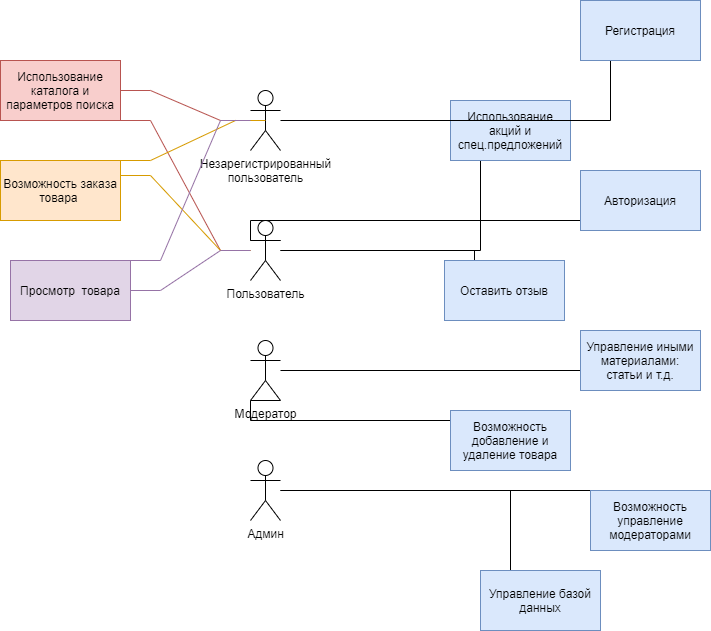

The diagram above was exported from draw.io. Its source (the exported page's mxGraphModel, read from the mxfile embedded in the PNG):
<mxGraphModel dx="1972" dy="1807" grid="1" gridSize="10" guides="1" tooltips="1" connect="1" arrows="1" fold="1" page="1" pageScale="1" pageWidth="827" pageHeight="1169" math="0" shadow="0">
  <root>
    <mxCell id="0" />
    <mxCell id="1" parent="0" />
    <mxCell id="h68P0DEkN4EH5qRvSU4X-1" value="Незарегистрированный&lt;br&gt;пользователь" style="shape=umlActor;verticalLabelPosition=bottom;labelBackgroundColor=#ffffff;verticalAlign=top;html=1;outlineConnect=0;" vertex="1" parent="1">
      <mxGeometry x="100" y="70" width="30" height="60" as="geometry" />
    </mxCell>
    <mxCell id="h68P0DEkN4EH5qRvSU4X-2" value="Пользователь" style="shape=umlActor;verticalLabelPosition=bottom;labelBackgroundColor=#ffffff;verticalAlign=top;html=1;outlineConnect=0;" vertex="1" parent="1">
      <mxGeometry x="100" y="200" width="30" height="60" as="geometry" />
    </mxCell>
    <mxCell id="h68P0DEkN4EH5qRvSU4X-3" value="Модератор" style="shape=umlActor;verticalLabelPosition=bottom;labelBackgroundColor=#ffffff;verticalAlign=top;html=1;outlineConnect=0;" vertex="1" parent="1">
      <mxGeometry x="100" y="320" width="30" height="60" as="geometry" />
    </mxCell>
    <mxCell id="h68P0DEkN4EH5qRvSU4X-4" value="Админ" style="shape=umlActor;verticalLabelPosition=bottom;labelBackgroundColor=#ffffff;verticalAlign=top;html=1;outlineConnect=0;" vertex="1" parent="1">
      <mxGeometry x="100" y="440" width="30" height="60" as="geometry" />
    </mxCell>
    <mxCell id="h68P0DEkN4EH5qRvSU4X-25" style="edgeStyle=entityRelationEdgeStyle;rounded=0;orthogonalLoop=1;jettySize=auto;html=1;exitX=0;exitY=0.25;exitDx=0;exitDy=0;endArrow=none;endFill=0;" edge="1" parent="1" source="h68P0DEkN4EH5qRvSU4X-6" target="h68P0DEkN4EH5qRvSU4X-4">
      <mxGeometry relative="1" as="geometry" />
    </mxCell>
    <mxCell id="h68P0DEkN4EH5qRvSU4X-6" value="Управление базой данных" style="rounded=0;whiteSpace=wrap;html=1;fillColor=#dae8fc;strokeColor=#6c8ebf;" vertex="1" parent="1">
      <mxGeometry x="330" y="550" width="120" height="60" as="geometry" />
    </mxCell>
    <mxCell id="h68P0DEkN4EH5qRvSU4X-23" style="edgeStyle=entityRelationEdgeStyle;rounded=0;orthogonalLoop=1;jettySize=auto;html=1;exitX=0;exitY=0.5;exitDx=0;exitDy=0;entryX=1;entryY=1;entryDx=0;entryDy=0;entryPerimeter=0;endArrow=none;endFill=0;" edge="1" parent="1" source="h68P0DEkN4EH5qRvSU4X-7" target="h68P0DEkN4EH5qRvSU4X-3">
      <mxGeometry relative="1" as="geometry" />
    </mxCell>
    <mxCell id="h68P0DEkN4EH5qRvSU4X-7" value="Возможность добавление и удаление товара" style="rounded=0;whiteSpace=wrap;html=1;fillColor=#dae8fc;strokeColor=#6c8ebf;" vertex="1" parent="1">
      <mxGeometry x="300" y="390" width="120" height="60" as="geometry" />
    </mxCell>
    <mxCell id="h68P0DEkN4EH5qRvSU4X-26" style="edgeStyle=entityRelationEdgeStyle;rounded=0;orthogonalLoop=1;jettySize=auto;html=1;exitX=1;exitY=0.5;exitDx=0;exitDy=0;endArrow=none;endFill=0;fillColor=#f8cecc;strokeColor=#b85450;" edge="1" parent="1" source="h68P0DEkN4EH5qRvSU4X-8" target="h68P0DEkN4EH5qRvSU4X-1">
      <mxGeometry relative="1" as="geometry" />
    </mxCell>
    <mxCell id="h68P0DEkN4EH5qRvSU4X-33" style="edgeStyle=entityRelationEdgeStyle;rounded=0;orthogonalLoop=1;jettySize=auto;html=1;exitX=1;exitY=1;exitDx=0;exitDy=0;endArrow=none;endFill=0;fillColor=#f8cecc;strokeColor=#b85450;" edge="1" parent="1" source="h68P0DEkN4EH5qRvSU4X-8" target="h68P0DEkN4EH5qRvSU4X-2">
      <mxGeometry relative="1" as="geometry" />
    </mxCell>
    <mxCell id="h68P0DEkN4EH5qRvSU4X-8" value="Использование каталога и параметров поиска" style="rounded=0;whiteSpace=wrap;html=1;fillColor=#f8cecc;strokeColor=#b85450;" vertex="1" parent="1">
      <mxGeometry x="-150" y="40" width="120" height="60" as="geometry" />
    </mxCell>
    <mxCell id="h68P0DEkN4EH5qRvSU4X-20" style="edgeStyle=entityRelationEdgeStyle;rounded=0;orthogonalLoop=1;jettySize=auto;html=1;exitX=0;exitY=0.5;exitDx=0;exitDy=0;endArrow=none;endFill=0;" edge="1" parent="1" source="h68P0DEkN4EH5qRvSU4X-9">
      <mxGeometry relative="1" as="geometry">
        <mxPoint x="130" y="220" as="targetPoint" />
      </mxGeometry>
    </mxCell>
    <mxCell id="h68P0DEkN4EH5qRvSU4X-9" value="Авторизация" style="rounded=0;whiteSpace=wrap;html=1;fillColor=#dae8fc;strokeColor=#6c8ebf;" vertex="1" parent="1">
      <mxGeometry x="430" y="150" width="120" height="60" as="geometry" />
    </mxCell>
    <mxCell id="h68P0DEkN4EH5qRvSU4X-19" style="edgeStyle=entityRelationEdgeStyle;rounded=0;orthogonalLoop=1;jettySize=auto;html=1;exitX=0;exitY=1;exitDx=0;exitDy=0;endArrow=none;endFill=0;" edge="1" parent="1" source="h68P0DEkN4EH5qRvSU4X-10" target="h68P0DEkN4EH5qRvSU4X-2">
      <mxGeometry relative="1" as="geometry" />
    </mxCell>
    <mxCell id="h68P0DEkN4EH5qRvSU4X-10" value="Использование акций и спец.предложений" style="rounded=0;whiteSpace=wrap;html=1;fillColor=#dae8fc;strokeColor=#6c8ebf;" vertex="1" parent="1">
      <mxGeometry x="300" y="80" width="120" height="60" as="geometry" />
    </mxCell>
    <mxCell id="h68P0DEkN4EH5qRvSU4X-18" style="edgeStyle=entityRelationEdgeStyle;rounded=0;orthogonalLoop=1;jettySize=auto;html=1;exitX=0;exitY=0.5;exitDx=0;exitDy=0;endArrow=none;endFill=0;" edge="1" parent="1" source="h68P0DEkN4EH5qRvSU4X-11" target="h68P0DEkN4EH5qRvSU4X-1">
      <mxGeometry relative="1" as="geometry" />
    </mxCell>
    <mxCell id="h68P0DEkN4EH5qRvSU4X-11" value="Регистрация" style="rounded=0;whiteSpace=wrap;html=1;fillColor=#dae8fc;strokeColor=#6c8ebf;" vertex="1" parent="1">
      <mxGeometry x="430" y="-20" width="120" height="60" as="geometry" />
    </mxCell>
    <mxCell id="h68P0DEkN4EH5qRvSU4X-31" style="edgeStyle=entityRelationEdgeStyle;rounded=0;orthogonalLoop=1;jettySize=auto;html=1;exitX=1;exitY=0.25;exitDx=0;exitDy=0;endArrow=none;endFill=0;fillColor=#ffe6cc;strokeColor=#d79b00;" edge="1" parent="1" source="h68P0DEkN4EH5qRvSU4X-12" target="h68P0DEkN4EH5qRvSU4X-2">
      <mxGeometry relative="1" as="geometry" />
    </mxCell>
    <mxCell id="h68P0DEkN4EH5qRvSU4X-32" style="edgeStyle=entityRelationEdgeStyle;rounded=0;orthogonalLoop=1;jettySize=auto;html=1;exitX=1;exitY=0;exitDx=0;exitDy=0;entryX=0.5;entryY=0.5;entryDx=0;entryDy=0;entryPerimeter=0;endArrow=none;endFill=0;fillColor=#ffe6cc;strokeColor=#d79b00;" edge="1" parent="1" source="h68P0DEkN4EH5qRvSU4X-12" target="h68P0DEkN4EH5qRvSU4X-1">
      <mxGeometry relative="1" as="geometry" />
    </mxCell>
    <mxCell id="h68P0DEkN4EH5qRvSU4X-12" value="Возможность заказа товара&amp;nbsp;" style="rounded=0;whiteSpace=wrap;html=1;fillColor=#ffe6cc;strokeColor=#d79b00;" vertex="1" parent="1">
      <mxGeometry x="-150" y="140" width="120" height="60" as="geometry" />
    </mxCell>
    <mxCell id="h68P0DEkN4EH5qRvSU4X-29" style="edgeStyle=entityRelationEdgeStyle;rounded=0;orthogonalLoop=1;jettySize=auto;html=1;exitX=1;exitY=0.5;exitDx=0;exitDy=0;endArrow=none;endFill=0;fillColor=#e1d5e7;strokeColor=#9673a6;" edge="1" parent="1" source="h68P0DEkN4EH5qRvSU4X-13" target="h68P0DEkN4EH5qRvSU4X-2">
      <mxGeometry relative="1" as="geometry" />
    </mxCell>
    <mxCell id="h68P0DEkN4EH5qRvSU4X-30" style="edgeStyle=entityRelationEdgeStyle;rounded=0;orthogonalLoop=1;jettySize=auto;html=1;exitX=1;exitY=0;exitDx=0;exitDy=0;endArrow=none;endFill=0;fillColor=#e1d5e7;strokeColor=#9673a6;" edge="1" parent="1" source="h68P0DEkN4EH5qRvSU4X-13" target="h68P0DEkN4EH5qRvSU4X-1">
      <mxGeometry relative="1" as="geometry" />
    </mxCell>
    <mxCell id="h68P0DEkN4EH5qRvSU4X-13" value="Просмотр&amp;nbsp; товара" style="rounded=0;whiteSpace=wrap;html=1;fillColor=#e1d5e7;strokeColor=#9673a6;" vertex="1" parent="1">
      <mxGeometry x="-140" y="240" width="120" height="60" as="geometry" />
    </mxCell>
    <mxCell id="h68P0DEkN4EH5qRvSU4X-22" style="edgeStyle=entityRelationEdgeStyle;rounded=0;orthogonalLoop=1;jettySize=auto;html=1;exitX=0;exitY=0.5;exitDx=0;exitDy=0;endArrow=none;endFill=0;" edge="1" parent="1" source="h68P0DEkN4EH5qRvSU4X-14" target="h68P0DEkN4EH5qRvSU4X-3">
      <mxGeometry relative="1" as="geometry" />
    </mxCell>
    <mxCell id="h68P0DEkN4EH5qRvSU4X-14" value="Управление иными материалами: статьи и т.д." style="rounded=0;whiteSpace=wrap;html=1;fillColor=#dae8fc;strokeColor=#6c8ebf;" vertex="1" parent="1">
      <mxGeometry x="430" y="310" width="120" height="60" as="geometry" />
    </mxCell>
    <mxCell id="h68P0DEkN4EH5qRvSU4X-21" style="edgeStyle=entityRelationEdgeStyle;rounded=0;orthogonalLoop=1;jettySize=auto;html=1;exitX=0;exitY=0.5;exitDx=0;exitDy=0;endArrow=none;endFill=0;" edge="1" parent="1" source="h68P0DEkN4EH5qRvSU4X-15" target="h68P0DEkN4EH5qRvSU4X-2">
      <mxGeometry relative="1" as="geometry" />
    </mxCell>
    <mxCell id="h68P0DEkN4EH5qRvSU4X-15" value="Оставить отзыв" style="rounded=0;whiteSpace=wrap;html=1;fillColor=#dae8fc;strokeColor=#6c8ebf;" vertex="1" parent="1">
      <mxGeometry x="294" y="240" width="120" height="60" as="geometry" />
    </mxCell>
    <mxCell id="h68P0DEkN4EH5qRvSU4X-24" style="edgeStyle=entityRelationEdgeStyle;rounded=0;orthogonalLoop=1;jettySize=auto;html=1;exitX=0;exitY=0.5;exitDx=0;exitDy=0;endArrow=none;endFill=0;" edge="1" parent="1" source="h68P0DEkN4EH5qRvSU4X-17" target="h68P0DEkN4EH5qRvSU4X-4">
      <mxGeometry relative="1" as="geometry" />
    </mxCell>
    <mxCell id="h68P0DEkN4EH5qRvSU4X-17" value="Возможность управление модераторами" style="rounded=0;whiteSpace=wrap;html=1;fillColor=#dae8fc;strokeColor=#6c8ebf;" vertex="1" parent="1">
      <mxGeometry x="440" y="470" width="120" height="60" as="geometry" />
    </mxCell>
  </root>
</mxGraphModel>